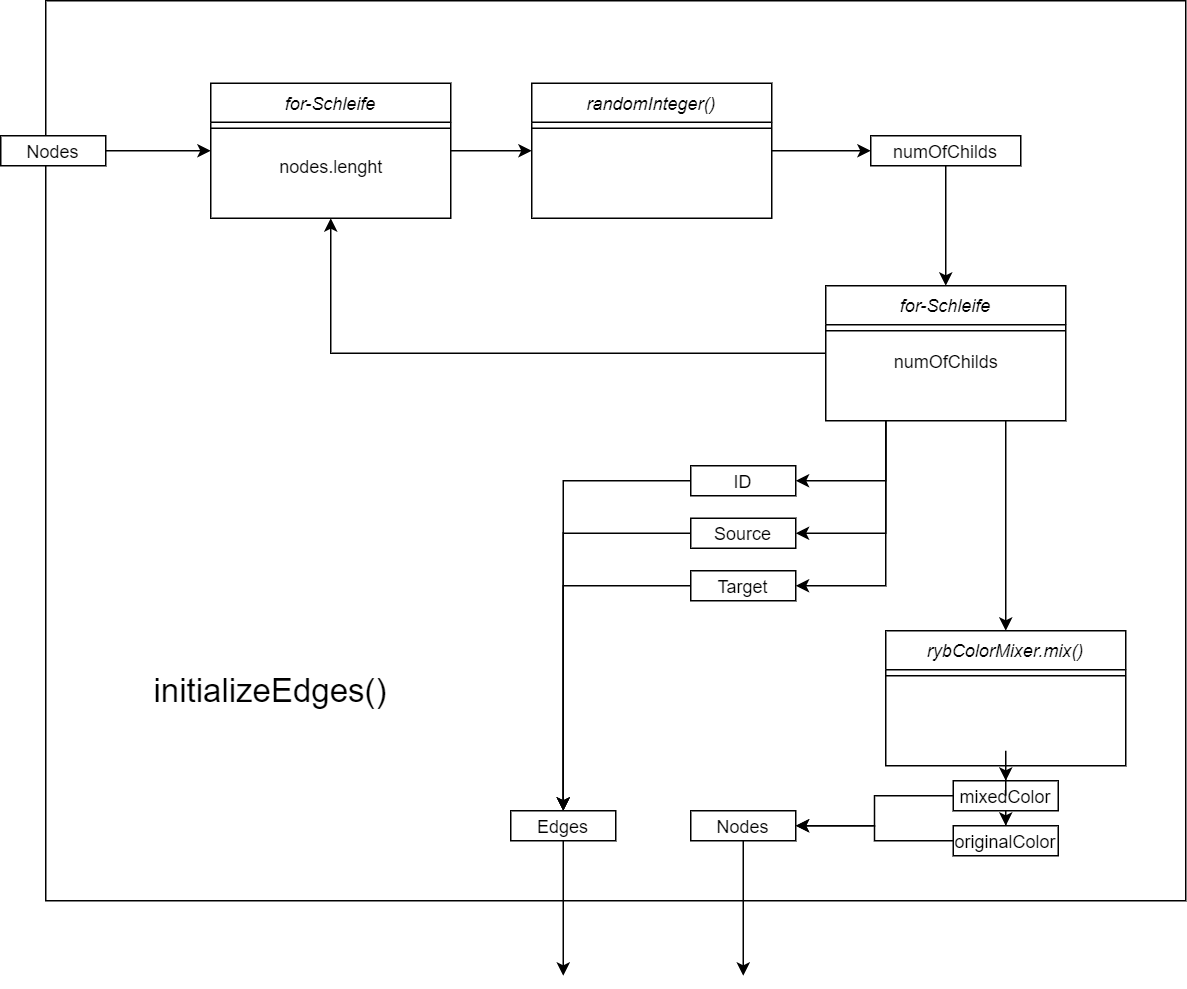

The diagram above was exported from draw.io. Its source (the exported page's mxGraphModel, read from the mxfile embedded in the PNG):
<mxGraphModel dx="1422" dy="762" grid="1" gridSize="10" guides="1" tooltips="1" connect="1" arrows="1" fold="1" page="1" pageScale="1" pageWidth="827" pageHeight="1169" math="0" shadow="0">
  <root>
    <mxCell id="0" />
    <mxCell id="1" parent="0" />
    <mxCell id="HvQO9gM8xlpZdPDpomVf-1" value="" style="rounded=0;whiteSpace=wrap;html=1;" parent="1" vertex="1">
      <mxGeometry x="90" y="90" width="760" height="600" as="geometry" />
    </mxCell>
    <mxCell id="HvQO9gM8xlpZdPDpomVf-5" style="edgeStyle=orthogonalEdgeStyle;rounded=0;orthogonalLoop=1;jettySize=auto;html=1;entryX=0;entryY=0.5;entryDx=0;entryDy=0;" parent="1" source="HvQO9gM8xlpZdPDpomVf-2" target="HvQO9gM8xlpZdPDpomVf-3" edge="1">
      <mxGeometry relative="1" as="geometry" />
    </mxCell>
    <mxCell id="HvQO9gM8xlpZdPDpomVf-2" value="Nodes" style="rounded=0;whiteSpace=wrap;html=1;" parent="1" vertex="1">
      <mxGeometry x="60" y="180" width="70" height="20" as="geometry" />
    </mxCell>
    <mxCell id="HvQO9gM8xlpZdPDpomVf-9" style="edgeStyle=orthogonalEdgeStyle;rounded=0;orthogonalLoop=1;jettySize=auto;html=1;entryX=0;entryY=0.5;entryDx=0;entryDy=0;" parent="1" source="HvQO9gM8xlpZdPDpomVf-3" target="HvQO9gM8xlpZdPDpomVf-7" edge="1">
      <mxGeometry relative="1" as="geometry" />
    </mxCell>
    <mxCell id="HvQO9gM8xlpZdPDpomVf-3" value="for-Schleife" style="swimlane;fontStyle=2;align=center;verticalAlign=top;childLayout=stackLayout;horizontal=1;startSize=26;horizontalStack=0;resizeParent=1;resizeLast=0;collapsible=1;marginBottom=0;rounded=0;shadow=0;strokeWidth=1;" parent="1" vertex="1">
      <mxGeometry x="200" y="145" width="160" height="90" as="geometry">
        <mxRectangle x="120" y="80" width="160" height="26" as="alternateBounds" />
      </mxGeometry>
    </mxCell>
    <mxCell id="HvQO9gM8xlpZdPDpomVf-4" value="" style="line;html=1;strokeWidth=1;align=left;verticalAlign=middle;spacingTop=-1;spacingLeft=3;spacingRight=3;rotatable=0;labelPosition=right;points=[];portConstraint=eastwest;" parent="HvQO9gM8xlpZdPDpomVf-3" vertex="1">
      <mxGeometry y="26" width="160" height="8" as="geometry" />
    </mxCell>
    <mxCell id="HvQO9gM8xlpZdPDpomVf-12" style="edgeStyle=orthogonalEdgeStyle;rounded=0;orthogonalLoop=1;jettySize=auto;html=1;" parent="1" source="HvQO9gM8xlpZdPDpomVf-7" target="HvQO9gM8xlpZdPDpomVf-10" edge="1">
      <mxGeometry relative="1" as="geometry" />
    </mxCell>
    <mxCell id="HvQO9gM8xlpZdPDpomVf-7" value="randomInteger()" style="swimlane;fontStyle=2;align=center;verticalAlign=top;childLayout=stackLayout;horizontal=1;startSize=26;horizontalStack=0;resizeParent=1;resizeLast=0;collapsible=1;marginBottom=0;rounded=0;shadow=0;strokeWidth=1;" parent="1" vertex="1">
      <mxGeometry x="414" y="145" width="160" height="90" as="geometry">
        <mxRectangle x="120" y="80" width="160" height="26" as="alternateBounds" />
      </mxGeometry>
    </mxCell>
    <mxCell id="HvQO9gM8xlpZdPDpomVf-8" value="" style="line;html=1;strokeWidth=1;align=left;verticalAlign=middle;spacingTop=-1;spacingLeft=3;spacingRight=3;rotatable=0;labelPosition=right;points=[];portConstraint=eastwest;" parent="HvQO9gM8xlpZdPDpomVf-7" vertex="1">
      <mxGeometry y="26" width="160" height="8" as="geometry" />
    </mxCell>
    <mxCell id="HvQO9gM8xlpZdPDpomVf-17" style="edgeStyle=orthogonalEdgeStyle;rounded=0;orthogonalLoop=1;jettySize=auto;html=1;entryX=0.5;entryY=0;entryDx=0;entryDy=0;" parent="1" source="HvQO9gM8xlpZdPDpomVf-10" target="HvQO9gM8xlpZdPDpomVf-14" edge="1">
      <mxGeometry relative="1" as="geometry" />
    </mxCell>
    <mxCell id="HvQO9gM8xlpZdPDpomVf-10" value="numOfChilds" style="rounded=0;whiteSpace=wrap;html=1;" parent="1" vertex="1">
      <mxGeometry x="640" y="180" width="100" height="20" as="geometry" />
    </mxCell>
    <mxCell id="HvQO9gM8xlpZdPDpomVf-13" value="nodes.lenght" style="text;html=1;align=center;verticalAlign=middle;resizable=0;points=[];autosize=1;" parent="1" vertex="1">
      <mxGeometry x="240" y="190" width="80" height="20" as="geometry" />
    </mxCell>
    <mxCell id="HvQO9gM8xlpZdPDpomVf-22" style="edgeStyle=orthogonalEdgeStyle;rounded=0;orthogonalLoop=1;jettySize=auto;html=1;entryX=0.5;entryY=0;entryDx=0;entryDy=0;exitX=0.75;exitY=1;exitDx=0;exitDy=0;" parent="1" source="HvQO9gM8xlpZdPDpomVf-14" target="HvQO9gM8xlpZdPDpomVf-20" edge="1">
      <mxGeometry relative="1" as="geometry" />
    </mxCell>
    <mxCell id="HvQO9gM8xlpZdPDpomVf-37" style="edgeStyle=orthogonalEdgeStyle;rounded=0;orthogonalLoop=1;jettySize=auto;html=1;exitX=0.25;exitY=1;exitDx=0;exitDy=0;entryX=1;entryY=0.5;entryDx=0;entryDy=0;" parent="1" source="HvQO9gM8xlpZdPDpomVf-14" target="HvQO9gM8xlpZdPDpomVf-35" edge="1">
      <mxGeometry relative="1" as="geometry">
        <mxPoint x="650" y="450" as="targetPoint" />
        <Array as="points">
          <mxPoint x="650" y="445" />
        </Array>
      </mxGeometry>
    </mxCell>
    <mxCell id="HvQO9gM8xlpZdPDpomVf-38" style="edgeStyle=orthogonalEdgeStyle;rounded=0;orthogonalLoop=1;jettySize=auto;html=1;exitX=0.25;exitY=1;exitDx=0;exitDy=0;entryX=1;entryY=0.5;entryDx=0;entryDy=0;" parent="1" source="HvQO9gM8xlpZdPDpomVf-14" target="HvQO9gM8xlpZdPDpomVf-34" edge="1">
      <mxGeometry relative="1" as="geometry" />
    </mxCell>
    <mxCell id="HvQO9gM8xlpZdPDpomVf-39" style="edgeStyle=orthogonalEdgeStyle;rounded=0;orthogonalLoop=1;jettySize=auto;html=1;exitX=0.25;exitY=1;exitDx=0;exitDy=0;entryX=1;entryY=0.5;entryDx=0;entryDy=0;" parent="1" source="HvQO9gM8xlpZdPDpomVf-14" target="HvQO9gM8xlpZdPDpomVf-36" edge="1">
      <mxGeometry relative="1" as="geometry" />
    </mxCell>
    <mxCell id="HvQO9gM8xlpZdPDpomVf-44" style="edgeStyle=orthogonalEdgeStyle;rounded=0;orthogonalLoop=1;jettySize=auto;html=1;entryX=0.5;entryY=1;entryDx=0;entryDy=0;" parent="1" source="HvQO9gM8xlpZdPDpomVf-14" target="HvQO9gM8xlpZdPDpomVf-3" edge="1">
      <mxGeometry relative="1" as="geometry" />
    </mxCell>
    <mxCell id="HvQO9gM8xlpZdPDpomVf-14" value="for-Schleife" style="swimlane;fontStyle=2;align=center;verticalAlign=top;childLayout=stackLayout;horizontal=1;startSize=26;horizontalStack=0;resizeParent=1;resizeLast=0;collapsible=1;marginBottom=0;rounded=0;shadow=0;strokeWidth=1;" parent="1" vertex="1">
      <mxGeometry x="610" y="280" width="160" height="90" as="geometry">
        <mxRectangle x="120" y="80" width="160" height="26" as="alternateBounds" />
      </mxGeometry>
    </mxCell>
    <mxCell id="HvQO9gM8xlpZdPDpomVf-15" value="" style="line;html=1;strokeWidth=1;align=left;verticalAlign=middle;spacingTop=-1;spacingLeft=3;spacingRight=3;rotatable=0;labelPosition=right;points=[];portConstraint=eastwest;" parent="HvQO9gM8xlpZdPDpomVf-14" vertex="1">
      <mxGeometry y="26" width="160" height="8" as="geometry" />
    </mxCell>
    <mxCell id="HvQO9gM8xlpZdPDpomVf-16" value="numOfChilds" style="text;html=1;align=center;verticalAlign=middle;resizable=0;points=[];autosize=1;" parent="1" vertex="1">
      <mxGeometry x="650" y="320" width="80" height="20" as="geometry" />
    </mxCell>
    <mxCell id="HvQO9gM8xlpZdPDpomVf-25" style="edgeStyle=orthogonalEdgeStyle;rounded=0;orthogonalLoop=1;jettySize=auto;html=1;" parent="1" source="HvQO9gM8xlpZdPDpomVf-19" target="HvQO9gM8xlpZdPDpomVf-24" edge="1">
      <mxGeometry relative="1" as="geometry" />
    </mxCell>
    <mxCell id="HvQO9gM8xlpZdPDpomVf-28" style="edgeStyle=orthogonalEdgeStyle;rounded=0;orthogonalLoop=1;jettySize=auto;html=1;entryX=1;entryY=0.5;entryDx=0;entryDy=0;" parent="1" source="HvQO9gM8xlpZdPDpomVf-19" target="HvQO9gM8xlpZdPDpomVf-26" edge="1">
      <mxGeometry relative="1" as="geometry" />
    </mxCell>
    <mxCell id="HvQO9gM8xlpZdPDpomVf-19" value="mixedColor" style="rounded=0;whiteSpace=wrap;html=1;" parent="1" vertex="1">
      <mxGeometry x="695" y="610" width="70" height="20" as="geometry" />
    </mxCell>
    <mxCell id="HvQO9gM8xlpZdPDpomVf-23" style="edgeStyle=orthogonalEdgeStyle;rounded=0;orthogonalLoop=1;jettySize=auto;html=1;entryX=0.5;entryY=0;entryDx=0;entryDy=0;" parent="1" source="HvQO9gM8xlpZdPDpomVf-20" target="HvQO9gM8xlpZdPDpomVf-19" edge="1">
      <mxGeometry relative="1" as="geometry" />
    </mxCell>
    <mxCell id="HvQO9gM8xlpZdPDpomVf-20" value="rybColorMixer.mix()" style="swimlane;fontStyle=2;align=center;verticalAlign=top;childLayout=stackLayout;horizontal=1;startSize=26;horizontalStack=0;resizeParent=1;resizeLast=0;collapsible=1;marginBottom=0;rounded=0;shadow=0;strokeWidth=1;" parent="1" vertex="1">
      <mxGeometry x="650" y="510" width="160" height="90" as="geometry">
        <mxRectangle x="120" y="80" width="160" height="26" as="alternateBounds" />
      </mxGeometry>
    </mxCell>
    <mxCell id="HvQO9gM8xlpZdPDpomVf-21" value="" style="line;html=1;strokeWidth=1;align=left;verticalAlign=middle;spacingTop=-1;spacingLeft=3;spacingRight=3;rotatable=0;labelPosition=right;points=[];portConstraint=eastwest;" parent="HvQO9gM8xlpZdPDpomVf-20" vertex="1">
      <mxGeometry y="26" width="160" height="8" as="geometry" />
    </mxCell>
    <mxCell id="HvQO9gM8xlpZdPDpomVf-27" style="edgeStyle=orthogonalEdgeStyle;rounded=0;orthogonalLoop=1;jettySize=auto;html=1;entryX=1;entryY=0.5;entryDx=0;entryDy=0;" parent="1" source="HvQO9gM8xlpZdPDpomVf-24" target="HvQO9gM8xlpZdPDpomVf-26" edge="1">
      <mxGeometry relative="1" as="geometry" />
    </mxCell>
    <mxCell id="HvQO9gM8xlpZdPDpomVf-24" value="originalColor" style="rounded=0;whiteSpace=wrap;html=1;" parent="1" vertex="1">
      <mxGeometry x="695" y="640" width="70" height="20" as="geometry" />
    </mxCell>
    <mxCell id="HvQO9gM8xlpZdPDpomVf-46" style="edgeStyle=orthogonalEdgeStyle;rounded=0;orthogonalLoop=1;jettySize=auto;html=1;" parent="1" source="HvQO9gM8xlpZdPDpomVf-26" edge="1">
      <mxGeometry relative="1" as="geometry">
        <mxPoint x="555" y="740" as="targetPoint" />
      </mxGeometry>
    </mxCell>
    <mxCell id="HvQO9gM8xlpZdPDpomVf-26" value="Nodes" style="rounded=0;whiteSpace=wrap;html=1;" parent="1" vertex="1">
      <mxGeometry x="520" y="630" width="70" height="20" as="geometry" />
    </mxCell>
    <mxCell id="HvQO9gM8xlpZdPDpomVf-41" style="edgeStyle=orthogonalEdgeStyle;rounded=0;orthogonalLoop=1;jettySize=auto;html=1;entryX=0.5;entryY=0;entryDx=0;entryDy=0;" parent="1" source="HvQO9gM8xlpZdPDpomVf-34" target="HvQO9gM8xlpZdPDpomVf-40" edge="1">
      <mxGeometry relative="1" as="geometry" />
    </mxCell>
    <mxCell id="HvQO9gM8xlpZdPDpomVf-34" value="ID" style="rounded=0;whiteSpace=wrap;html=1;" parent="1" vertex="1">
      <mxGeometry x="520" y="400" width="70" height="20" as="geometry" />
    </mxCell>
    <mxCell id="HvQO9gM8xlpZdPDpomVf-42" style="edgeStyle=orthogonalEdgeStyle;rounded=0;orthogonalLoop=1;jettySize=auto;html=1;entryX=0.5;entryY=0;entryDx=0;entryDy=0;" parent="1" source="HvQO9gM8xlpZdPDpomVf-35" target="HvQO9gM8xlpZdPDpomVf-40" edge="1">
      <mxGeometry relative="1" as="geometry" />
    </mxCell>
    <mxCell id="HvQO9gM8xlpZdPDpomVf-35" value="Source" style="rounded=0;whiteSpace=wrap;html=1;" parent="1" vertex="1">
      <mxGeometry x="520" y="435" width="70" height="20" as="geometry" />
    </mxCell>
    <mxCell id="HvQO9gM8xlpZdPDpomVf-43" style="edgeStyle=orthogonalEdgeStyle;rounded=0;orthogonalLoop=1;jettySize=auto;html=1;entryX=0.5;entryY=0;entryDx=0;entryDy=0;" parent="1" source="HvQO9gM8xlpZdPDpomVf-36" target="HvQO9gM8xlpZdPDpomVf-40" edge="1">
      <mxGeometry relative="1" as="geometry" />
    </mxCell>
    <mxCell id="HvQO9gM8xlpZdPDpomVf-36" value="Target" style="rounded=0;whiteSpace=wrap;html=1;" parent="1" vertex="1">
      <mxGeometry x="520" y="470" width="70" height="20" as="geometry" />
    </mxCell>
    <mxCell id="HvQO9gM8xlpZdPDpomVf-45" style="edgeStyle=orthogonalEdgeStyle;rounded=0;orthogonalLoop=1;jettySize=auto;html=1;" parent="1" source="HvQO9gM8xlpZdPDpomVf-40" edge="1">
      <mxGeometry relative="1" as="geometry">
        <mxPoint x="435" y="740" as="targetPoint" />
      </mxGeometry>
    </mxCell>
    <mxCell id="HvQO9gM8xlpZdPDpomVf-40" value="Edges" style="rounded=0;whiteSpace=wrap;html=1;" parent="1" vertex="1">
      <mxGeometry x="400" y="630" width="70" height="20" as="geometry" />
    </mxCell>
    <mxCell id="HvQO9gM8xlpZdPDpomVf-47" value="&lt;font style=&quot;font-size: 22px&quot;&gt;initializeEdges()&lt;/font&gt;" style="text;html=1;strokeColor=none;fillColor=none;align=center;verticalAlign=middle;whiteSpace=wrap;rounded=0;" parent="1" vertex="1">
      <mxGeometry x="170" y="540" width="140" height="20" as="geometry" />
    </mxCell>
  </root>
</mxGraphModel>